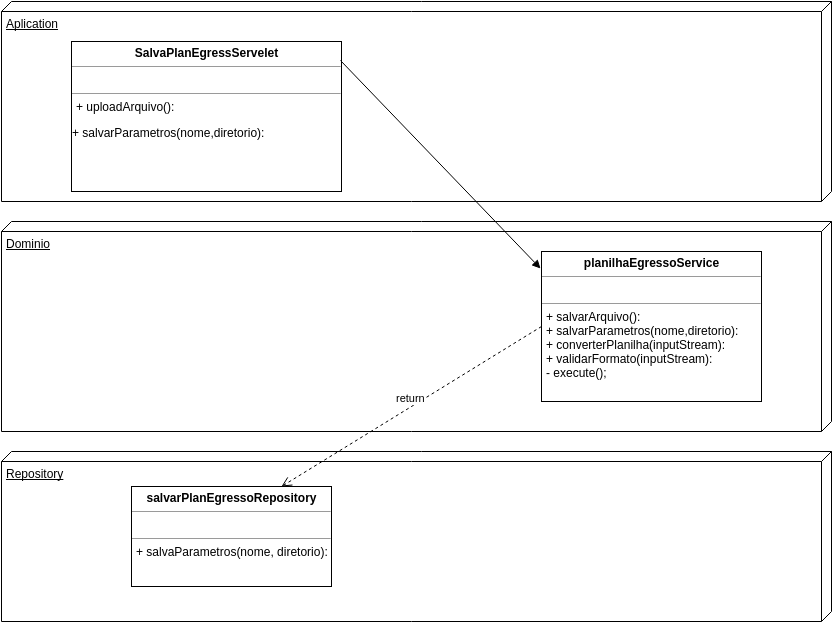

The diagram above was exported from draw.io. Its source (the exported page's mxGraphModel, read from the mxfile embedded in the PNG):
<mxGraphModel dx="1430" dy="673" grid="1" gridSize="10" guides="1" tooltips="1" connect="1" arrows="1" fold="1" page="1" pageScale="1" pageWidth="826" pageHeight="1169" background="#ffffff" math="0" shadow="0">
  <root>
    <mxCell id="0" />
    <mxCell id="1" parent="0" />
    <mxCell id="135889d2ab2caed-13" value="Dominio" style="verticalAlign=top;align=left;spacingTop=8;spacingLeft=2;spacingRight=12;shape=cube;size=10;direction=south;fontStyle=4;html=1;" vertex="1" parent="1">
      <mxGeometry x="10" y="230" width="830" height="210" as="geometry" />
    </mxCell>
    <mxCell id="135889d2ab2caed-2" value="Aplication" style="verticalAlign=top;align=left;spacingTop=8;spacingLeft=2;spacingRight=12;shape=cube;size=10;direction=south;fontStyle=4;html=1;" vertex="1" parent="1">
      <mxGeometry x="10" y="10" width="830" height="200" as="geometry" />
    </mxCell>
    <mxCell id="135889d2ab2caed-3" value="&lt;p style=&quot;margin: 0px ; margin-top: 4px ; text-align: center&quot;&gt;&lt;b&gt;SalvaPlanEgressServelet&lt;/b&gt;&lt;/p&gt;&lt;hr size=&quot;1&quot;&gt;&lt;p style=&quot;margin: 0px ; margin-left: 4px&quot;&gt;&lt;br&gt;&lt;/p&gt;&lt;hr size=&quot;1&quot;&gt;&lt;p style=&quot;margin: 0px ; margin-left: 4px&quot;&gt;+ uploadArquivo():&lt;/p&gt;&lt;p&gt;+ salvarParametros(nome,diretorio):&lt;/p&gt;&lt;div&gt;&lt;br&gt;&lt;/div&gt;" style="verticalAlign=top;align=left;overflow=fill;fontSize=12;fontFamily=Helvetica;html=1;" vertex="1" parent="1">
      <mxGeometry x="80" y="50" width="270" height="150" as="geometry" />
    </mxCell>
    <mxCell id="135889d2ab2caed-6" value="&lt;p style=&quot;margin: 0px ; margin-top: 4px ; text-align: center&quot;&gt;&lt;b&gt;planilhaEgressoService&lt;/b&gt;&lt;/p&gt;&lt;hr size=&quot;1&quot;&gt;&lt;p style=&quot;margin: 0px ; margin-left: 4px&quot;&gt;&lt;br&gt;&lt;/p&gt;&lt;hr size=&quot;1&quot;&gt;&lt;p style=&quot;margin: 0px ; margin-left: 4px&quot;&gt;+ salvarArquivo():&lt;/p&gt;&lt;p style=&quot;margin: 0px ; margin-left: 4px&quot;&gt;&lt;span style=&quot;line-height: 1.2&quot;&gt;+ salvarParametros(nome,diretorio):&lt;/span&gt;&lt;/p&gt;&lt;p style=&quot;margin: 0px ; margin-left: 4px&quot;&gt;&lt;span&gt;+ converterPlanilha(inputStream):&lt;/span&gt;&lt;span&gt;&lt;br&gt;&lt;/span&gt;&lt;/p&gt;&lt;p style=&quot;margin: 0px ; margin-left: 4px&quot;&gt;&lt;span&gt;+ validarFormato(inputStream):&lt;/span&gt;&lt;span&gt;&lt;br&gt;&lt;/span&gt;&lt;/p&gt;&lt;p style=&quot;margin: 0px ; margin-left: 4px&quot;&gt;&lt;span&gt;- execute();&lt;/span&gt;&lt;/p&gt;" style="verticalAlign=top;align=left;overflow=fill;fontSize=12;fontFamily=Helvetica;html=1;" vertex="1" parent="1">
      <mxGeometry x="550" y="260" width="220" height="150" as="geometry" />
    </mxCell>
    <mxCell id="135889d2ab2caed-8" value="" style="html=1;verticalAlign=bottom;endArrow=block;exitX=0.996;exitY=0.127;entryX=-0.005;entryY=0.114;entryPerimeter=0;exitPerimeter=0;" edge="1" parent="1" source="135889d2ab2caed-3" target="135889d2ab2caed-6">
      <mxGeometry width="80" relative="1" as="geometry">
        <mxPoint x="360" y="90" as="sourcePoint" />
        <mxPoint x="440" y="90" as="targetPoint" />
      </mxGeometry>
    </mxCell>
    <mxCell id="135889d2ab2caed-9" value="Repository" style="verticalAlign=top;align=left;spacingTop=8;spacingLeft=2;spacingRight=12;shape=cube;size=10;direction=south;fontStyle=4;html=1;" vertex="1" parent="1">
      <mxGeometry x="10" y="460" width="830" height="170" as="geometry" />
    </mxCell>
    <mxCell id="135889d2ab2caed-11" value="&lt;p style=&quot;margin: 0px ; margin-top: 4px ; text-align: center&quot;&gt;&lt;b&gt;salvarPlanEgressoRepository&lt;/b&gt;&lt;/p&gt;&lt;hr size=&quot;1&quot;&gt;&lt;p style=&quot;margin: 0px ; margin-left: 4px&quot;&gt;&lt;br&gt;&lt;/p&gt;&lt;hr size=&quot;1&quot;&gt;&lt;p style=&quot;margin: 0px ; margin-left: 4px&quot;&gt;+ salvaParametros(nome, diretorio):&lt;/p&gt;" style="verticalAlign=top;align=left;overflow=fill;fontSize=12;fontFamily=Helvetica;html=1;" vertex="1" parent="1">
      <mxGeometry x="140" y="495" width="200" height="100" as="geometry" />
    </mxCell>
    <mxCell id="135889d2ab2caed-12" value="return" style="html=1;verticalAlign=bottom;endArrow=open;dashed=1;endSize=8;entryX=0.75;entryY=0;exitX=0;exitY=0.5;" edge="1" parent="1" source="135889d2ab2caed-6" target="135889d2ab2caed-11">
      <mxGeometry relative="1" as="geometry">
        <mxPoint x="590" y="190" as="sourcePoint" />
        <mxPoint x="510" y="190" as="targetPoint" />
      </mxGeometry>
    </mxCell>
  </root>
</mxGraphModel>